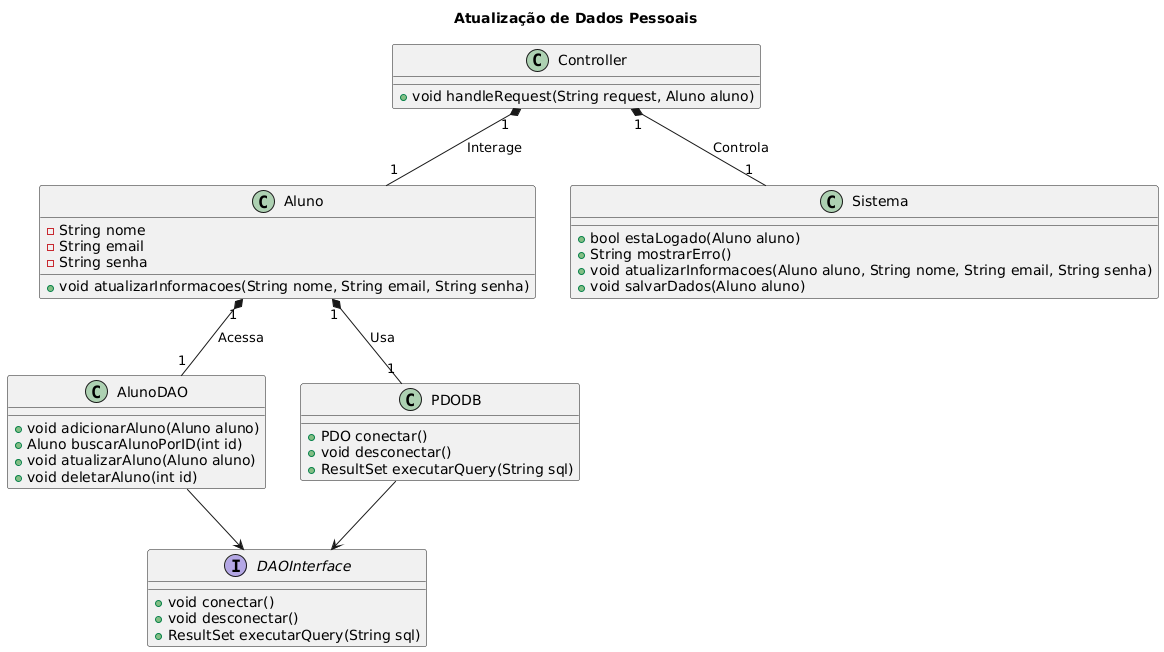

The diagram above was rendered by PlantUML. Its source (embedded in the PNG):
@startuml
title Atualização de Dados Pessoais
class Aluno {
  -String nome
  -String email
  -String senha
  +void atualizarInformacoes(String nome, String email, String senha)
}

class Sistema {
  +bool estaLogado(Aluno aluno)
  +String mostrarErro()
  +void atualizarInformacoes(Aluno aluno, String nome, String email, String senha)
  +void salvarDados(Aluno aluno)
}

interface DAOInterface {
  +void conectar()
  +void desconectar()
  +ResultSet executarQuery(String sql)
}

class AlunoDAO {
  +void adicionarAluno(Aluno aluno)
  +Aluno buscarAlunoPorID(int id)
  +void atualizarAluno(Aluno aluno)
  +void deletarAluno(int id)
}

class PDODB {
  +PDO conectar()
  +void desconectar()
  +ResultSet executarQuery(String sql)
}

class Controller {
  +void handleRequest(String request, Aluno aluno)
}

AlunoDAO --> DAOInterface
PDODB --> DAOInterface

Aluno "1" *-- "1" AlunoDAO : "Acessa"
Aluno "1" *-- "1" PDODB : "Usa"
Controller "1" *-- "1" Aluno : "Interage"
Controller "1" *-- "1" Sistema : "Controla"
@enduml